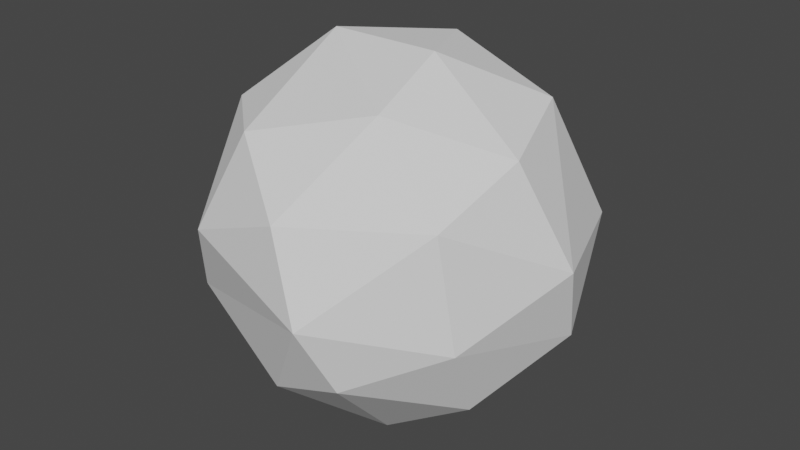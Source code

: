 # Source: bola_1.blend  (saved by Blender 2.80.75; exported with 4.5.12 LTS)
import bpy
from mathutils import Matrix  # noqa: F401  (used for matrix-valued properties, if any)

bpy.ops.wm.read_factory_settings(use_empty=True)
scene = bpy.context.scene
scene.name = 'Scene'

# ---- collections
col_collection = bpy.data.collections.new('Collection'); scene.collection.children.link(col_collection)

# ---- world
world_world = bpy.data.worlds.new('World'); scene.world = world_world
world_world.use_nodes = True; world_world.node_tree.nodes.clear()
_N = world_world.node_tree.nodes; _L = world_world.node_tree.links
n0 = _N.new('ShaderNodeOutputWorld'); n0.name = 'World Output'; n0.location = (300, 300)
n1 = _N.new('ShaderNodeBackground'); n1.name = 'Background'; n1.location = (10, 300)
n1.inputs[0].default_value = (0.05088, 0.05088, 0.05088, 1.0)
_L.new(n1.outputs[0], n0.inputs[0])
n0.is_active_output = True
world_world.color = (0.05088, 0.05088, 0.05088)
world_world.use_sun_shadow = False
world_world.sun_shadow_jitter_overblur = 0.0

# ---- meshes
me_icosphere = bpy.data.meshes.new('Icosphere')
me_icosphere.from_pydata([(-0.1534, 0.9919, -0.2441), (-0.1102, -0.8022, -0.6187), (0.2103, -0.3485, -0.9646), (0.7289, -0.3528, -0.6187), (0.1682, 0.2419, -0.9842), (0.7289, 0.3528, -0.6187), (-0.3453, 0.6418, -0.7174), (1.029, -1.723e-07, 0.08012), (0.251, -1.024, -0.05825), (0.8096, -0.5882, -0.1692), (-0.5276, -0.8664, 0.1333), (-0.9073, 0.5185, -0.05042), (0.3204, 0.9862, -0.01683), (0.316, -0.5188, 0.8233), (0.2715, -0.07577, 0.9887), (-0.3282, -0.07639, 0.9864), (-0.7289, 0.3528, 0.6187), (0.03395, 0.4067, 0.9296), (0.2669, 0.8213, 0.5419), (0.6339, 0.3655, 0.7279), (-0.3096, 0.7262, 0.6508), (-0.7289, -0.3528, 0.6187), (-0.3096, -0.7262, 0.6508), (0.797, -0.1431, 0.6187), (0.7843, 0.6682, 0.05898), (-0.3828, 0.9662, 0.05141), (-0.961, -0.145, 0.3479), (-0.9908, -0.1606, -0.2441), (0.06376, -0.9453, 0.3753), (0.7143, -0.6055, 0.4123), (-0.7123, -0.6893, -0.308), (0.3551, -0.8664, -0.4123), (0.961, 0.145, -0.3479), (0.3096, 0.7262, -0.6508), (-0.4747, -0.1425, -0.9181), (-0.7609, 0.265, -0.6297)], [], [(4, 2, 34), (0, 6, 25), (5, 33, 24), (1, 8, 30), (5, 24, 32), (28, 29, 13), (23, 19, 14), (14, 19, 17), (19, 18, 17), (17, 15, 14), (18, 20, 17), (17, 20, 15), (20, 16, 15), (16, 21, 15), (16, 26, 21), (21, 22, 15), (15, 13, 14), (15, 22, 13), (22, 28, 13), (13, 23, 14), (13, 29, 23), (7, 19, 23), (32, 24, 7), (7, 24, 19), (24, 18, 19), (24, 12, 18), (0, 25, 12), (12, 25, 18), (25, 20, 18), (25, 11, 20), (11, 16, 20), (11, 26, 16), (11, 27, 26), (10, 22, 21), (10, 28, 22), (30, 8, 10), (10, 8, 28), (8, 29, 28), (8, 9, 29), (9, 7, 29), (29, 7, 23), (24, 33, 12), (33, 0, 12), (25, 6, 11), (6, 35, 11), (35, 27, 11), (26, 10, 21), (27, 30, 26), (26, 30, 10), (31, 9, 8), (8, 1, 31), (31, 3, 9), (9, 32, 7), (9, 3, 32), (4, 33, 5), (4, 6, 33), (33, 6, 0), (4, 34, 6), (34, 35, 6), (35, 34, 27), (34, 30, 27), (2, 1, 34), (34, 1, 30), (32, 3, 5), (3, 2, 5), (5, 2, 4), (1, 2, 31), (2, 3, 31)])
_uv = me_icosphere.uv_layers.new(name='UVMap')
_uv.uv.foreach_set('vector', [0.09091, 0.0, 0.05643, 0.05972, 0.108, 0.08235, 0.3868, 0.1988, 0.3179, 0.1172, 0.3466, 0.2467, 0.5817, 0.1358, 0.4653, 0.1374, 0.5317, 0.2442, 0.8729, 0.1358, 0.831, 0.2346, 0.9318, 0.1968, 0.5817, 0.1358, 0.5317, 0.2442, 0.6155, 0.1885, 0.8544, 0.2933, 0.738, 0.2948, 0.7607, 0.3743, 0.6347, 0.3366, 0.5544, 0.3464, 0.566, 0.4368, 0.566, 0.4368, 0.5544, 0.3464, 0.511, 0.4127, 0.5544, 0.3464, 0.4606, 0.3251, 0.511, 0.4127, 0.3863, 0.4061, 0.3292, 0.4127, 0.3636, 0.4724, 0.4312, 0.3353, 0.3529, 0.335, 0.3863, 0.4061, 0.3863, 0.4061, 0.3529, 0.335, 0.3292, 0.4127, 0.3529, 0.335, 0.2744, 0.3366, 0.3292, 0.4127, 0.2365, 0.3366, 0.1271, 0.3366, 0.176, 0.4094, 0.2365, 0.3366, 0.1609, 0.2839, 0.1271, 0.3366, 0.9875, 0.3366, 0.9198, 0.335, 0.9317, 0.4061, 0.9317, 0.4061, 0.8527, 0.3746, 0.8971, 0.4516, 0.9317, 0.4061, 0.9198, 0.335, 0.8527, 0.3746, 0.9198, 0.335, 0.8544, 0.2933, 0.8527, 0.3746, 0.7607, 0.3743, 0.6726, 0.3366, 0.7116, 0.4284, 0.7607, 0.3743, 0.738, 0.2948, 0.6726, 0.3366, 0.636, 0.2512, 0.5544, 0.3464, 0.6347, 0.3366, 0.6155, 0.1885, 0.5317, 0.2442, 0.636, 0.2512, 0.636, 0.2512, 0.5317, 0.2442, 0.5544, 0.3464, 0.5317, 0.2442, 0.4606, 0.3251, 0.5544, 0.3464, 0.5317, 0.2442, 0.4545, 0.2348, 0.4606, 0.3251, 0.3868, 0.1988, 0.3466, 0.2467, 0.4545, 0.2348, 0.4545, 0.2348, 0.3466, 0.2467, 0.4606, 0.3251, 0.3466, 0.2467, 0.3529, 0.335, 0.4606, 0.3251, 0.3466, 0.2467, 0.2585, 0.2279, 0.3529, 0.335, 0.2585, 0.2279, 0.2365, 0.3366, 0.3529, 0.335, 0.2585, 0.2279, 0.1609, 0.2839, 0.2365, 0.3366, 0.2585, 0.2279, 0.1587, 0.1988, 0.1609, 0.2839, 0.9425, 0.2555, 0.9198, 0.335, 0.9875, 0.3366, 0.9425, 0.2555, 0.8544, 0.2933, 0.9198, 0.335, 0.9318, 0.1968, 0.831, 0.2346, 0.9425, 0.2555, 0.9425, 0.2555, 0.831, 0.2346, 0.8544, 0.2933, 0.831, 0.2346, 0.738, 0.2948, 0.8544, 0.2933, 0.831, 0.2346, 0.7273, 0.2117, 0.738, 0.2948, 0.7273, 0.2117, 0.636, 0.2512, 0.738, 0.2948, 0.738, 0.2948, 0.636, 0.2512, 0.6347, 0.3366, 0.5317, 0.2442, 0.4653, 0.1374, 0.4545, 0.2348, 0.4653, 0.1374, 0.3868, 0.1988, 0.4545, 0.2348, 0.3466, 0.2467, 0.3179, 0.1172, 0.2585, 0.2279, 0.3179, 0.1172, 0.2395, 0.138, 0.2585, 0.2279, 0.2395, 0.138, 0.1587, 0.1988, 0.2585, 0.2279, 0.1609, 0.2839, 0.05643, 0.2552, 0.1271, 0.3366, 0.1587, 0.1988, 0.07347, 0.1909, 0.1609, 0.2839, 0.1609, 0.2839, 0.07347, 0.1909, 0.05643, 0.2552, 0.8074, 0.1776, 0.7273, 0.2117, 0.831, 0.2346, 0.831, 0.2346, 0.8729, 0.1358, 0.8074, 0.1776, 0.8074, 0.1776, 0.729, 0.1358, 0.7273, 0.2117, 0.7273, 0.2117, 0.6155, 0.1885, 0.636, 0.2512, 0.7273, 0.2117, 0.729, 0.1358, 0.6155, 0.1885, 0.4651, 0.05039, 0.4653, 0.1374, 0.5438, 0.1358, 0.4651, 0.05039, 0.3981, 0.09774, 0.4653, 0.1374, 0.4653, 0.1374, 0.3981, 0.09774, 0.3868, 0.1988, 0.2847, 0.02081, 0.2501, 0.06625, 0.3179, 0.1172, 0.2501, 0.06625, 0.2395, 0.138, 0.3179, 0.1172, 0.1591, 0.1181, 0.108, 0.08235, 0.1587, 0.1988, 0.108, 0.08235, 0.07347, 0.1909, 0.1587, 0.1988, 0.05643, 0.05972, 0.0125, 0.1358, 0.108, 0.08235, 0.108, 0.08235, 0.0125, 0.1358, 0.07347, 0.1909, 0.6155, 0.1885, 0.691, 0.1358, 0.5817, 0.1358, 0.691, 0.1358, 0.659, 0.06625, 0.5817, 0.1358, 0.5817, 0.1358, 0.659, 0.06625, 0.6139, 0.03888, 0.8729, 0.1358, 0.8079, 0.07239, 0.8074, 0.1776, 0.8079, 0.07239, 0.729, 0.1358, 0.8074, 0.1776])
me_icosphere.use_remesh_preserve_volume = False
me_icosphere.use_remesh_preserve_attributes = False
me_icosphere.use_mirror_vertex_groups = False
me_icosphere.update()

# ---- objects
ob_icosphere = bpy.data.objects.new('Icosphere', me_icosphere)

# ---- transforms, parenting, visibility, modifiers, constraints
ob_icosphere.location = (0.0, 0.0, 0.0)
ob_icosphere.lineart.crease_threshold = 0.0

# ---- collection membership
col_collection.objects.link(ob_icosphere)

# ---- scene / render settings (as saved in the file)
scene.frame_start = 1; scene.frame_end = 250; scene.frame_set(1)
scene.render.engine = 'BLENDER_EEVEE_NEXT'
scene.cycles.use_denoising = False
scene.cycles.samples = 128
scene.cycles.sampling_pattern = 'TABULATED_SOBOL'
scene.cycles.use_adaptive_sampling = False
scene.cycles.use_light_tree = False
scene.view_settings.view_transform = 'Filmic'
bpy.context.view_layer.update()

# ---- added for rendering (the .blend has no active camera and no usable light): camera, sun
cam_auto = bpy.data.cameras.new('AutoCamera')
cam_auto.lens = 50.0
cam_auto.sensor_width = 36.0
cam_auto.clip_end = 1000.0
ob_auto_camera = bpy.data.objects.new('AutoCamera', cam_auto)
scene.collection.objects.link(ob_auto_camera)
ob_auto_camera.location = (3.2283, -3.86708, 2.56978)
ob_auto_camera.rotation_euler = (1.09748, -7.21219e-08, 0.694738)
scene.camera = ob_auto_camera
light_auto_sun = bpy.data.lights.new('AutoSun', 'SUN')
light_auto_sun.energy = 3.0
light_auto_sun.angle = 0.0523599
ob_auto_sun = bpy.data.objects.new('AutoSun', light_auto_sun)
scene.collection.objects.link(ob_auto_sun)
ob_auto_sun.rotation_euler = (0.872665, 0.174533, 0.523599)
bpy.context.view_layer.update()
